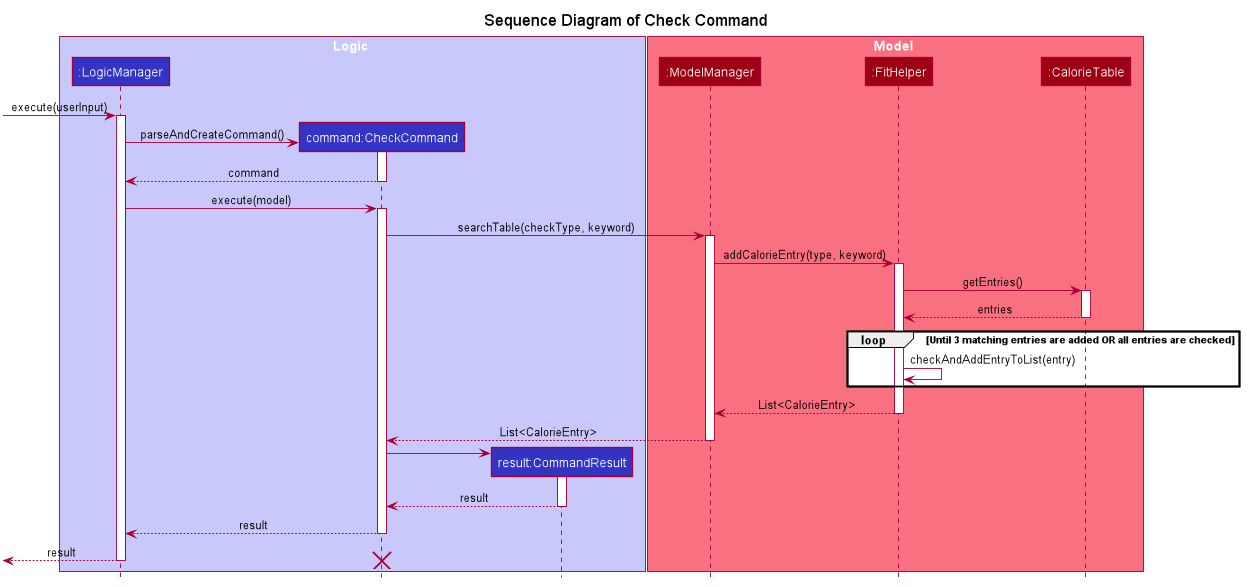

The diagram above was rendered by PlantUML. Its source (embedded in the PNG):
@startuml








skinparam BackgroundColor #FFFFFFF

skinparam Shadowing false

skinparam Class {
    FontColor #FFFFFF
    BorderThickness 1
    BorderColor #FFFFFF
    StereotypeFontColor #FFFFFF
    FontName Arial
}

skinparam Actor {
    BorderColor #000000
    Color #000000
    FontName Arial
}

skinparam Sequence {
    MessageAlign center
    BoxFontSize 15
    BoxPadding 0
    BoxFontColor #FFFFFF
    FontName Arial
}

skinparam Participant {
    FontColor #FFFFFFF
    Padding 20
}

skinparam MinClassWidth 50
skinparam ParticipantPadding 10
skinparam Shadowing false
skinparam DefaultTextAlignment center
skinparam packageStyle Rectangle

hide footbox
hide members
hide circle

title Sequence Diagram of Check Command

box Logic #C8C8FA
participant ":LogicManager" as LogicManager #3333C4
participant "command:CheckCommand" as CheckCommand #3333C4
participant "result:CommandResult" as Result #3333C4

end box

box Model #F97181
participant ":ModelManager" as ModelManager #9D0012
participant ":FitHelper" as FitHelper #9D0012
participant ":CalorieTable" as CalorieTable #9D0012
end box

 -> LogicManager : execute(userInput)
activate LogicManager

create CheckCommand
LogicManager -> CheckCommand : parseAndCreateCommand()
activate CheckCommand
LogicManager <-- CheckCommand : command
deactivate

LogicManager -> CheckCommand : execute(model)
activate CheckCommand
CheckCommand -> ModelManager : searchTable(checkType, keyword)
activate ModelManager
ModelManager -> FitHelper : addCalorieEntry(type, keyword)
activate FitHelper
FitHelper -> CalorieTable : getEntries()
activate CalorieTable
FitHelper <-- CalorieTable : entries
deactivate

loop Until 3 matching entries are added OR all entries are checked
FitHelper -> FitHelper : checkAndAddEntryToList(entry)
end

FitHelper --> ModelManager : List<CalorieEntry>
deactivate FitHelper
ModelManager --> CheckCommand : List<CalorieEntry>
deactivate ModelManager
create Result
CheckCommand -> Result
activate Result
Result --> CheckCommand : result
deactivate
CheckCommand --> LogicManager : result
deactivate CheckCommand

<-- LogicManager : result
deactivate LogicManager
destroy CheckCommand

@enduml